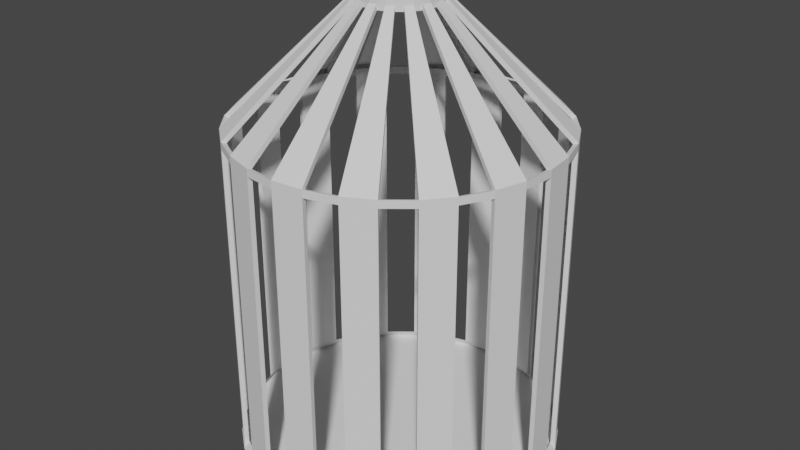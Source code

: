 # Source: cage.blend  (saved by Blender 2.80.75; exported with 4.5.12 LTS)
import bpy
from mathutils import Matrix  # noqa: F401  (used for matrix-valued properties, if any)

bpy.ops.wm.read_factory_settings(use_empty=True)
scene = bpy.context.scene
scene.name = 'Scene'

# ---- collections
col_collection = bpy.data.collections.new('Collection'); scene.collection.children.link(col_collection)

# ---- world
world_world = bpy.data.worlds.new('World'); scene.world = world_world
world_world.use_nodes = True; world_world.node_tree.nodes.clear()
_N = world_world.node_tree.nodes; _L = world_world.node_tree.links
n0 = _N.new('ShaderNodeOutputWorld'); n0.name = 'World Output'; n0.location = (300, 300)
n1 = _N.new('ShaderNodeBackground'); n1.name = 'Background'; n1.location = (10, 300)
n1.inputs[0].default_value = (0.05088, 0.05088, 0.05088, 1.0)
_L.new(n1.outputs[0], n0.inputs[0])
n0.is_active_output = True
world_world.color = (0.05088, 0.05088, 0.05088)
world_world.use_sun_shadow = False
world_world.sun_shadow_jitter_overblur = 0.0

# ---- meshes
me_cylinder = bpy.data.meshes.new('Cylinder')
me_cylinder.from_pydata([(0.0, 1.0, -1.0), (0.0, 1.0, 1.0), (0.1951, 0.9808, -1.0), (0.1951, 0.9808, 1.0), (0.3827, 0.9239, -1.0), (0.3827, 0.9239, 1.0), (0.5556, 0.8315, -1.0), (0.5556, 0.8315, 1.0), (0.7071, 0.7071, -1.0), (0.7071, 0.7071, 1.0), (0.8315, 0.5556, -1.0), (0.8315, 0.5556, 1.0), (0.9239, 0.3827, -1.0), (0.9239, 0.3827, 1.0), (0.9808, 0.1951, -1.0), (0.9808, 0.1951, 1.0), (1.0, 7.55e-08, -1.0), (1.0, 7.55e-08, 1.0), (0.9808, -0.1951, -1.0), (0.9808, -0.1951, 1.0), (0.9239, -0.3827, -1.0), (0.9239, -0.3827, 1.0), (0.8315, -0.5556, -1.0), (0.8315, -0.5556, 1.0), (0.7071, -0.7071, -1.0), (0.7071, -0.7071, 1.0), (0.5556, -0.8315, -1.0), (0.5556, -0.8315, 1.0), (0.3827, -0.9239, -1.0), (0.3827, -0.9239, 1.0), (0.1951, -0.9808, -1.0), (0.1951, -0.9808, 1.0), (-3.258e-07, -1.0, -1.0), (-3.258e-07, -1.0, 1.0), (-0.1951, -0.9808, -1.0), (-0.1951, -0.9808, 1.0), (-0.3827, -0.9239, -1.0), (-0.3827, -0.9239, 1.0), (-0.5556, -0.8315, -1.0), (-0.5556, -0.8315, 1.0), (-0.7071, -0.7071, -1.0), (-0.7071, -0.7071, 1.0), (-0.8315, -0.5556, -1.0), (-0.8315, -0.5556, 1.0), (-0.9239, -0.3827, -1.0), (-0.9239, -0.3827, 1.0), (-0.9808, -0.1951, -1.0), (-0.9808, -0.1951, 1.0), (-1.0, 9.656e-07, -1.0), (-1.0, 9.656e-07, 1.0), (-0.9808, 0.1951, -1.0), (-0.9808, 0.1951, 1.0), (-0.9239, 0.3827, -1.0), (-0.9239, 0.3827, 1.0), (-0.8315, 0.5556, -1.0), (-0.8315, 0.5556, 1.0), (-0.7071, 0.7071, -1.0), (-0.7071, 0.7071, 1.0), (-0.5556, 0.8315, -1.0), (-0.5556, 0.8315, 1.0), (-0.3827, 0.9239, -1.0), (-0.3827, 0.9239, 1.0), (-0.1951, 0.9808, -1.0), (-0.1951, 0.9808, 1.0), (0.1951, 0.9808, 1.046), (-3.103e-09, 1.0, 1.046), (0.3827, 0.9239, 1.046), (0.5556, 0.8315, 1.046), (0.7071, 0.7071, 1.046), (0.8315, 0.5556, 1.046), (0.9239, 0.3827, 1.046), (0.9808, 0.1951, 1.046), (1.0, 7.55e-08, 1.046), (0.9808, -0.1951, 1.046), (0.9239, -0.3827, 1.046), (0.8315, -0.5556, 1.046), (0.7071, -0.7071, 1.046), (0.5556, -0.8315, 1.046), (0.3827, -0.9239, 1.046), (0.1951, -0.9808, 1.046), (-3.289e-07, -1.0, 1.046), (-0.1951, -0.9808, 1.046), (-0.3827, -0.9239, 1.046), (-0.5556, -0.8315, 1.046), (-0.7071, -0.7071, 1.046), (-0.8315, -0.5556, 1.046), (-0.9239, -0.3827, 1.046), (-0.9808, -0.1951, 1.046), (-1.0, 9.656e-07, 1.046), (-0.9808, 0.1951, 1.046), (-0.9239, 0.3827, 1.046), (-0.8315, 0.5556, 1.046), (-0.7071, 0.7071, 1.046), (-0.5556, 0.8315, 1.046), (-0.3827, 0.9239, 1.046), (-0.1951, 0.9808, 1.046), (0.04966, 0.2497, 1.78), (2.927e-08, 0.2545, 1.78), (0.09741, 0.2352, 1.78), (0.1414, 0.2116, 1.78), (0.18, 0.18, 1.78), (0.2116, 0.1414, 1.78), (0.2352, 0.09741, 1.78), (0.2497, 0.04966, 1.78), (0.2545, 2.317e-07, 1.78), (0.2497, -0.04966, 1.78), (0.2352, -0.09741, 1.78), (0.2116, -0.1414, 1.78), (0.18, -0.18, 1.78), (0.1414, -0.2116, 1.78), (0.09741, -0.2352, 1.78), (0.04966, -0.2497, 1.78), (-5.367e-08, -0.2545, 1.78), (-0.04966, -0.2497, 1.78), (-0.09741, -0.2352, 1.78), (-0.1414, -0.2116, 1.78), (-0.18, -0.18, 1.78), (-0.2116, -0.1414, 1.78), (-0.2352, -0.09741, 1.78), (-0.2497, -0.04966, 1.78), (-0.2545, 4.582e-07, 1.78), (-0.2497, 0.04966, 1.78), (-0.2352, 0.09741, 1.78), (-0.2116, 0.1414, 1.78), (-0.18, 0.18, 1.78), (-0.1414, 0.2116, 1.78), (-0.09741, 0.2352, 1.78), (-0.04966, 0.2497, 1.78), (0.04966, 0.2497, 1.842), (4.183e-08, 0.2545, 1.842), (0.09741, 0.2352, 1.842), (0.1414, 0.2116, 1.842), (0.18, 0.18, 1.842), (0.2116, 0.1414, 1.842), (0.2352, 0.09741, 1.842), (0.2497, 0.04966, 1.842), (0.2545, 2.317e-07, 1.842), (0.2497, -0.04966, 1.842), (0.2352, -0.09741, 1.842), (0.2116, -0.1414, 1.842), (0.18, -0.18, 1.842), (0.1414, -0.2116, 1.842), (0.09741, -0.2352, 1.842), (0.04966, -0.2497, 1.842), (-4.111e-08, -0.2545, 1.842), (-0.04966, -0.2497, 1.842), (-0.09741, -0.2352, 1.842), (-0.1414, -0.2116, 1.842), (-0.18, -0.18, 1.842), (-0.2116, -0.1414, 1.842), (-0.2352, -0.09741, 1.842), (-0.2497, -0.04966, 1.842), (-0.2545, 4.582e-07, 1.842), (-0.2497, 0.04966, 1.842), (-0.2352, 0.09741, 1.842), (-0.2116, 0.1414, 1.842), (-0.18, 0.18, 1.842), (-0.1414, 0.2116, 1.842), (-0.09741, 0.2352, 1.842), (-0.04966, 0.2497, 1.842), (0.2011, 1.011, 1.009), (-2.066e-09, 1.031, 1.009), (-2.066e-09, 1.031, -1.052), (0.2011, 1.011, -1.052), (0.3944, 0.9521, -1.052), (0.3944, 0.9521, 1.009), (0.5725, 0.8569, 1.009), (0.5725, 0.8569, -1.052), (0.7287, 0.7287, -1.052), (0.7287, 0.7287, 1.009), (0.8569, 0.5725, 1.009), (0.8569, 0.5725, -1.052), (0.9521, 0.3944, -1.052), (0.9521, 0.3944, 1.009), (1.011, 0.2011, 1.009), (1.011, 0.2011, -1.052), (1.031, 6.861e-08, -1.052), (1.031, 6.861e-08, 1.009), (1.011, -0.2011, 1.009), (1.011, -0.2011, -1.052), (0.9521, -0.3944, -1.052), (0.9521, -0.3944, 1.009), (0.8569, -0.5725, 1.009), (0.8569, -0.5725, -1.052), (0.7287, -0.7287, -1.052), (0.7287, -0.7287, 1.009), (0.5725, -0.8569, 1.009), (0.5725, -0.8569, -1.052), (0.3944, -0.9521, -1.052), (0.3944, -0.9521, 1.009), (0.2011, -1.011, 1.009), (0.2011, -1.011, -1.052), (-3.379e-07, -1.031, -1.052), (-3.379e-07, -1.031, 1.009), (-0.2011, -1.011, 1.009), (-0.2011, -1.011, -1.052), (-0.3944, -0.9521, -1.052), (-0.3944, -0.9521, 1.009), (-0.5725, -0.8569, 1.009), (-0.5725, -0.8569, -1.052), (-0.7287, -0.7287, -1.052), (-0.7287, -0.7287, 1.009), (-0.8569, -0.5725, 1.009), (-0.8569, -0.5725, -1.052), (-0.9521, -0.3944, -1.052), (-0.9521, -0.3944, 1.009), (-1.011, -0.2011, 1.009), (-1.011, -0.2011, -1.052), (-1.031, 9.859e-07, -1.052), (-1.031, 9.859e-07, 1.009), (-1.011, 0.2011, 1.009), (-1.011, 0.2011, -1.052), (-0.9521, 0.3944, -1.052), (-0.9521, 0.3944, 1.009), (-0.8569, 0.5725, 1.009), (-0.8569, 0.5725, -1.052), (-0.7287, 0.7287, -1.052), (-0.7287, 0.7287, 1.009), (-0.5725, 0.8569, 1.009), (-0.5725, 0.8569, -1.052), (-0.3944, 0.9521, -1.052), (-0.3944, 0.9521, 1.009), (-0.201, 1.011, 1.009), (-0.201, 1.011, -1.052), (0.2011, 1.011, 1.057), (-5.264e-09, 1.031, 1.057), (0.3944, 0.9521, 1.057), (0.5725, 0.8569, 1.057), (0.7287, 0.7287, 1.057), (0.8569, 0.5725, 1.057), (0.9521, 0.3944, 1.057), (1.011, 0.2011, 1.057), (1.031, 6.861e-08, 1.057), (1.011, -0.2011, 1.057), (0.9521, -0.3944, 1.057), (0.8569, -0.5725, 1.057), (0.7287, -0.7287, 1.057), (0.5725, -0.8569, 1.057), (0.3944, -0.9521, 1.057), (0.2011, -1.011, 1.057), (-3.411e-07, -1.031, 1.057), (-0.2011, -1.011, 1.057), (-0.3944, -0.9521, 1.057), (-0.5725, -0.8569, 1.057), (-0.7287, -0.7287, 1.057), (-0.8569, -0.5725, 1.057), (-0.9521, -0.3944, 1.057), (-1.011, -0.2011, 1.057), (-1.031, 9.859e-07, 1.057), (-1.011, 0.2011, 1.057), (-0.9521, 0.3944, 1.057), (-0.8569, 0.5725, 1.057), (-0.7287, 0.7287, 1.057), (-0.5725, 0.8569, 1.057), (-0.3944, 0.9521, 1.057), (-0.201, 1.011, 1.057), (0.1004, 0.2424, 1.813), (0.05118, 0.2573, 1.813), (0.1855, 0.1855, 1.813), (0.1457, 0.2181, 1.813), (0.2424, 0.1004, 1.813), (0.2181, 0.1457, 1.813), (0.2623, 2.295e-07, 1.813), (0.2573, 0.05118, 1.813), (0.2424, -0.1004, 1.813), (0.2573, -0.05118, 1.813), (0.1855, -0.1855, 1.813), (0.2181, -0.1457, 1.813), (0.1004, -0.2424, 1.813), (0.1457, -0.2181, 1.813), (-5.738e-08, -0.2623, 1.813), (0.05118, -0.2573, 1.813), (-0.1004, -0.2424, 1.813), (-0.05118, -0.2573, 1.813), (-0.1855, -0.1855, 1.813), (-0.1457, -0.2181, 1.813), (-0.2424, -0.1004, 1.813), (-0.2181, -0.1457, 1.813), (-0.2623, 4.63e-07, 1.813), (-0.2573, -0.05118, 1.813), (-0.2424, 0.1004, 1.813), (-0.2573, 0.05118, 1.813), (-0.1855, 0.1855, 1.813), (-0.2181, 0.1457, 1.813), (-0.1004, 0.2424, 1.813), (-0.1457, 0.2181, 1.813), (2.81e-08, 0.2623, 1.813), (-0.05118, 0.2573, 1.813), (-9.492e-10, 1.035, -1.054), (0.2019, 1.015, -1.054), (0.396, 0.9561, -1.054), (0.5749, 0.8605, -1.054), (0.7318, 0.7318, -1.054), (0.8605, 0.5749, -1.054), (0.9561, 0.396, -1.054), (1.015, 0.2019, -1.054), (1.035, 6.819e-08, -1.054), (1.015, -0.2019, -1.054), (0.9561, -0.396, -1.054), (0.8605, -0.5749, -1.054), (0.7318, -0.7318, -1.054), (0.5749, -0.8605, -1.054), (0.396, -0.9561, -1.054), (0.2019, -1.015, -1.054), (-3.382e-07, -1.035, -1.054), (-0.2019, -1.015, -1.054), (-0.396, -0.9561, -1.054), (-0.575, -0.8605, -1.054), (-0.7318, -0.7318, -1.054), (-0.8605, -0.5749, -1.054), (-0.9561, -0.396, -1.054), (-1.015, -0.2019, -1.054), (-1.035, 9.893e-07, -1.054), (-1.015, 0.2019, -1.054), (-0.9561, 0.396, -1.054), (-0.8605, 0.575, -1.054), (-0.7318, 0.7318, -1.054), (-0.5749, 0.8605, -1.054), (-0.396, 0.9561, -1.054), (-0.2019, 1.015, -1.054)], [], [(13, 12, 172, 173), (46, 47, 206, 207), (69, 101, 261, 229), (88, 89, 249, 248), (107, 108, 266, 267), (47, 45, 205, 206), (114, 82, 242, 272), (12, 10, 171, 172), (95, 127, 287, 255), (86, 87, 247, 246), (10, 11, 170, 171), (105, 106, 264, 265), (45, 44, 204, 205), (100, 68, 228, 258), (11, 9, 169, 170), (81, 113, 273, 241), (84, 85, 245, 244), (26, 28, 302, 301), (103, 104, 262, 263), (44, 42, 203, 204), (126, 94, 254, 284), (9, 8, 168, 169), (42, 43, 202, 203), (67, 99, 259, 227), (82, 83, 243, 242), (101, 102, 260, 261), (43, 41, 201, 202), (112, 80, 240, 270), (8, 6, 167, 168), (93, 125, 285, 253), (80, 81, 241, 240), (6, 7, 166, 167), (99, 100, 258, 259), (41, 40, 200, 201), (98, 66, 226, 256), (7, 5, 165, 166), (79, 111, 271, 239), (78, 79, 239, 238), (96, 98, 256, 257), (40, 38, 199, 200), (124, 92, 252, 282), (5, 4, 164, 165), (38, 39, 198, 199), (64, 96, 257, 224), (76, 77, 237, 236), (39, 37, 197, 198), (97, 65, 225, 286), (4, 2, 163, 164), (110, 78, 238, 268), (74, 75, 235, 234), (119, 118, 150, 151), (112, 111, 143, 144), (125, 124, 156, 157), (2, 3, 160, 163), (37, 36, 196, 197), (98, 96, 128, 130), (111, 110, 142, 143), (91, 123, 283, 251), (1, 0, 162, 161), (124, 123, 155, 156), (96, 97, 129, 128), (77, 109, 269, 237), (72, 73, 233, 232), (110, 109, 141, 142), (123, 122, 154, 155), (3, 1, 161, 160), (109, 108, 140, 141), (36, 34, 195, 196), (122, 121, 153, 154), (122, 90, 250, 280), (108, 107, 139, 140), (34, 35, 194, 195), (121, 120, 152, 153), (108, 76, 236, 266), (107, 106, 138, 139), (70, 71, 231, 230), (120, 119, 151, 152), (35, 33, 193, 194), (106, 105, 137, 138), (89, 121, 281, 249), (128, 129, 159, 158, 157, 156, 155, 154, 153, 152, 151, 150, 149, 148, 147, 146, 145, 144, 143, 142, 141, 140, 139, 138, 137, 136, 135, 134, 133, 132, 131, 130), (75, 107, 267, 235), (99, 98, 130, 131), (126, 125, 157, 158), (113, 112, 144, 145), (100, 99, 131, 132), (127, 126, 158, 159), (114, 113, 145, 146), (101, 100, 132, 133), (97, 127, 159, 129), (115, 114, 146, 147), (102, 101, 133, 134), (116, 115, 147, 148), (103, 102, 134, 135), (117, 116, 148, 149), (104, 103, 135, 136), (118, 117, 149, 150), (105, 104, 136, 137), (163, 160, 165, 164), (167, 166, 169, 168), (171, 170, 173, 172), (175, 174, 177, 176), (179, 178, 181, 180), (183, 182, 185, 184), (187, 186, 189, 188), (191, 190, 193, 192), (195, 194, 197, 196), (199, 198, 201, 200), (203, 202, 205, 204), (207, 206, 209, 208), (211, 210, 213, 212), (215, 214, 217, 216), (219, 218, 221, 220), (166, 165, 226, 227), (223, 222, 161, 162), (244, 243, 275, 274), (185, 182, 235, 236), (202, 201, 244, 245), (221, 218, 253, 254), (177, 174, 231, 232), (194, 193, 240, 241), (213, 210, 249, 250), (169, 166, 227, 228), (186, 185, 236, 237), (205, 202, 245, 246), (222, 221, 254, 255), (178, 177, 232, 233), (197, 194, 241, 242), (214, 213, 250, 251), (170, 169, 228, 229), (189, 186, 237, 238), (206, 205, 246, 247), (160, 161, 225, 224), (161, 222, 255, 225), (181, 178, 233, 234), (198, 197, 242, 243), (217, 214, 251, 252), (173, 170, 229, 230), (190, 189, 238, 239), (209, 206, 247, 248), (165, 160, 224, 226), (182, 181, 234, 235), (201, 198, 243, 244), (218, 217, 252, 253), (174, 173, 230, 231), (193, 190, 239, 240), (210, 209, 248, 249), (232, 231, 263, 262), (246, 245, 277, 276), (234, 233, 265, 264), (248, 247, 279, 278), (236, 235, 267, 266), (250, 249, 281, 280), (238, 237, 269, 268), (252, 251, 283, 282), (226, 224, 257, 256), (240, 239, 271, 270), (254, 253, 285, 284), (228, 227, 259, 258), (242, 241, 273, 272), (225, 255, 287, 286), (230, 229, 261, 260), (48, 46, 207, 208), (109, 110, 268, 269), (90, 91, 251, 250), (15, 13, 173, 174), (49, 48, 208, 209), (111, 112, 270, 271), (14, 15, 174, 175), (92, 93, 253, 252), (16, 14, 175, 176), (51, 49, 209, 210), (113, 114, 272, 273), (94, 95, 255, 254), (50, 51, 210, 211), (17, 16, 176, 177), (52, 50, 211, 212), (115, 116, 274, 275), (19, 17, 177, 178), (53, 52, 212, 213), (117, 118, 276, 277), (18, 19, 178, 179), (20, 18, 179, 180), (55, 53, 213, 214), (119, 120, 278, 279), (54, 55, 214, 215), (21, 20, 180, 181), (56, 54, 215, 216), (121, 122, 280, 281), (23, 21, 181, 182), (57, 56, 216, 217), (123, 124, 282, 283), (22, 23, 182, 183), (24, 22, 183, 184), (59, 57, 217, 218), (125, 126, 284, 285), (58, 59, 218, 219), (25, 24, 184, 185), (60, 58, 219, 220), (127, 97, 286, 287), (83, 115, 275, 243), (27, 25, 185, 186), (61, 60, 220, 221), (116, 84, 244, 274), (26, 27, 186, 187), (102, 70, 230, 260), (28, 26, 187, 188), (63, 61, 221, 222), (71, 103, 263, 231), (62, 63, 222, 223), (85, 117, 277, 245), (29, 28, 188, 189), (0, 62, 223, 162), (104, 72, 232, 262), (118, 86, 246, 276), (31, 29, 189, 190), (65, 64, 224, 225), (73, 105, 265, 233), (30, 31, 190, 191), (87, 119, 279, 247), (32, 30, 191, 192), (66, 67, 227, 226), (106, 74, 234, 264), (120, 88, 248, 278), (33, 32, 192, 193), (68, 69, 229, 228), (288, 289, 290, 291, 292, 293, 294, 295, 296, 297, 298, 299, 300, 301, 302, 303, 304, 305, 306, 307, 308, 309, 310, 311, 312, 313, 314, 315, 316, 317, 318, 319), (44, 46, 311, 310), (0, 2, 289, 288), (62, 0, 288, 319), (18, 20, 298, 297), (36, 38, 307, 306), (54, 56, 316, 315), (10, 12, 294, 293), (28, 30, 303, 302), (46, 48, 312, 311), (2, 4, 290, 289), (20, 22, 299, 298), (38, 40, 308, 307), (56, 58, 317, 316), (12, 14, 295, 294), (30, 32, 304, 303), (48, 50, 313, 312), (4, 6, 291, 290), (22, 24, 300, 299), (40, 42, 309, 308), (58, 60, 318, 317), (14, 16, 296, 295), (32, 34, 305, 304), (50, 52, 314, 313), (6, 8, 292, 291), (24, 26, 301, 300), (42, 44, 310, 309), (60, 62, 319, 318), (16, 18, 297, 296), (34, 36, 306, 305), (52, 54, 315, 314), (8, 10, 293, 292), (13, 11, 10, 12), (21, 19, 18, 20), (19, 21, 74, 73), (49, 47, 46, 48), (45, 43, 42, 44), (41, 39, 38, 40), (37, 35, 34, 36), (33, 31, 30, 32), (29, 27, 26, 28), (25, 23, 22, 24), (17, 15, 14, 16), (53, 51, 50, 52), (57, 55, 54, 56), (61, 59, 58, 60), (62, 0, 1, 63), (5, 3, 2, 4), (9, 7, 6, 8), (7, 9, 68, 67), (5, 7, 67, 66), (5, 66, 64, 3), (1, 3, 64, 65), (1, 65, 95, 63), (61, 63, 95, 94), (61, 94, 93, 59), (57, 59, 93, 92), (57, 92, 91, 55), (53, 55, 91, 90), (53, 90, 89, 51), (49, 51, 89, 88), (49, 88, 87, 47), (45, 47, 87, 86), (45, 86, 85, 43), (41, 43, 85, 84), (41, 84, 83, 39), (37, 39, 83, 82), (37, 82, 81, 35), (33, 35, 81, 80), (33, 80, 79, 31), (29, 31, 79, 78), (29, 78, 77, 27), (25, 27, 77, 76), (25, 76, 75, 23), (21, 23, 75, 74), (17, 19, 73, 72), (17, 72, 71, 15), (13, 15, 71, 70), (13, 70, 69, 11), (9, 11, 69, 68), (82, 114, 113, 81), (80, 112, 111, 79), (78, 110, 109, 77)])
_uv = me_cylinder.uv_layers.new(name='UVMap')
_uv.uv.foreach_set('vector', [0.924, 0.3916, 0.924, 0.00995, 0.9298, 0.0, 0.9298, 0.3933, 0.9222, 0.7858, 0.9222, 0.4041, 0.928, 0.4024, 0.928, 0.7957, 0.9452, 0.9945, 0.9452, 0.7992, 0.9506, 0.7957, 0.9506, 0.997, 0.1155, 0.8338, 0.1155, 0.7964, 0.1213, 0.7959, 0.1213, 0.8344, 0.7955, 0.3583, 0.7955, 0.3503, 0.8018, 0.351, 0.8018, 0.3592, 0.08639, 0.8338, 0.08639, 0.7964, 0.0922, 0.7959, 0.0922, 0.8344, 0.06453, 0.8004, 0.06453, 0.972, 0.0601, 0.9727, 0.0601, 0.7959, 0.7558, 0.2919, 0.7558, 0.3292, 0.7459, 0.3302, 0.7459, 0.2918, 0.9506, 0.9962, 0.9506, 0.7991, 0.9561, 0.7957, 0.9561, 0.9988, 0.08058, 0.8338, 0.08058, 0.7964, 0.08639, 0.7959, 0.08639, 0.8344, 0.9395, 0.7858, 0.9395, 0.4041, 0.9451, 0.4024, 0.9451, 0.7957, 0.1857, 0.7959, 0.1857, 0.8031, 0.1794, 0.8041, 0.1794, 0.7967, 0.9182, 0.3916, 0.9182, 0.00995, 0.924, 0.0, 0.924, 0.3933, 0.02083, 0.9858, 0.02083, 0.7978, 0.02599, 0.7959, 0.02599, 0.9896, 0.07477, 0.8338, 0.07477, 0.7964, 0.08058, 0.7959, 0.08058, 0.8344, 0.9668, 0.798, 0.9668, 0.9907, 0.9614, 0.9943, 0.9614, 0.7957, 0.1387, 0.7964, 0.1387, 0.8338, 0.1329, 0.8344, 0.1329, 0.7959, 0.9021, 0.1807, 0.9021, 0.144, 0.9124, 0.1446, 0.9124, 0.1826, 0.7584, 0.3594, 0.7584, 0.3504, 0.7647, 0.3498, 0.7647, 0.3591, 0.76, 0.3984, 0.76, 0.3628, 0.7699, 0.3604, 0.7699, 0.3971, 0.9717, 0.9954, 0.9717, 0.7983, 0.9772, 0.7957, 0.9772, 0.9988, 0.9684, 0.3916, 0.9684, 0.009951, 0.9736, 0.0, 0.9736, 0.3933, 0.9469, 0.3833, 0.9469, 0.00171, 0.9525, 0.0, 0.9525, 0.3933, 0.05533, 0.9781, 0.05533, 0.8001, 0.0601, 0.7959, 0.0601, 0.9793, 0.8072, 0.3298, 0.8072, 0.2923, 0.813, 0.2918, 0.813, 0.3303, 0.7459, 0.3397, 0.7459, 0.3303, 0.7522, 0.3302, 0.7522, 0.34, 0.8246, 0.361, 0.8246, 0.3984, 0.8188, 0.399, 0.8188, 0.3604, 0.0, 0.9895, 0.0, 0.798, 0.005257, 0.7959, 0.005257, 0.9931, 0.7757, 0.2918, 0.7757, 0.3252, 0.7657, 0.3283, 0.7657, 0.2939, 0.9335, 0.7984, 0.9335, 0.9966, 0.928, 1.0, 0.928, 0.7957, 0.1561, 0.7964, 0.1561, 0.8338, 0.1503, 0.8344, 0.1503, 0.7959, 0.9814, 0.7858, 0.9814, 0.4041, 0.986, 0.4024, 0.986, 0.7957, 0.7647, 0.3583, 0.7647, 0.3498, 0.771, 0.3503, 0.771, 0.3591, 0.9666, 0.794, 0.9666, 0.4124, 0.9717, 0.4024, 0.9717, 0.7957, 0.03604, 0.7998, 0.03604, 0.9847, 0.03102, 0.9864, 0.03102, 0.7959, 0.09802, 0.8338, 0.09802, 0.7964, 0.1038, 0.7959, 0.1038, 0.8344, 0.3802, 0.7011, 0.3802, 0.9007, 0.3747, 0.904, 0.3747, 0.6983, 0.1271, 0.8338, 0.1271, 0.7964, 0.1329, 0.7959, 0.1329, 0.8344, 0.8018, 0.3415, 0.8018, 0.3494, 0.7955, 0.3503, 0.7955, 0.3422, 0.7856, 0.3592, 0.7856, 0.3308, 0.7955, 0.3266, 0.7955, 0.3558, 0.03604, 0.9791, 0.03604, 0.7974, 0.041, 0.7959, 0.041, 0.9831, 0.9717, 0.794, 0.9717, 0.4124, 0.9767, 0.4024, 0.9767, 0.7957, 0.986, 0.7858, 0.986, 0.4041, 0.9905, 0.4024, 0.9905, 0.7957, 0.9717, 0.7973, 0.9717, 0.9789, 0.9668, 0.983, 0.9668, 0.7957, 0.1736, 0.7964, 0.1736, 0.8338, 0.1678, 0.8344, 0.1678, 0.7959, 0.1445, 0.8338, 0.1445, 0.7964, 0.1503, 0.7959, 0.1503, 0.8344, 0.934, 0.9966, 0.934, 0.7984, 0.9395, 0.7957, 0.9395, 1.0, 0.7083, 0.3706, 0.7083, 0.4017, 0.6983, 0.3989, 0.6983, 0.3669, 0.3857, 0.7017, 0.3857, 0.9013, 0.3802, 0.904, 0.3802, 0.6983, 0.8305, 0.361, 0.8305, 0.3984, 0.8246, 0.399, 0.8246, 0.3604, 0.7102, 0.3359, 0.7101, 0.3264, 0.722, 0.3264, 0.722, 0.3359, 0.734, 0.3367, 0.734, 0.3273, 0.7459, 0.3273, 0.7459, 0.3367, 0.6983, 0.3152, 0.6983, 0.3064, 0.7101, 0.3064, 0.7101, 0.3152, 0.9833, 0.009927, 0.9833, 0.3916, 0.9785, 0.3933, 0.9785, 0.0, 0.9963, 0.001681, 0.9963, 0.3833, 0.9923, 0.3933, 0.9923, 0.0, 0.6983, 0.3601, 0.6983, 0.3522, 0.7101, 0.3522, 0.7101, 0.3601, 0.734, 0.3273, 0.734, 0.3178, 0.7459, 0.3178, 0.7459, 0.3273, 0.03102, 0.7976, 0.03102, 0.9824, 0.02599, 0.9864, 0.02599, 0.7959, 0.928, 0.794, 0.928, 0.4124, 0.9338, 0.4024, 0.9338, 0.7957, 0.6983, 0.3064, 0.6983, 0.2985, 0.7101, 0.2985, 0.7101, 0.3064, 0.6983, 0.3522, 0.6983, 0.3434, 0.7101, 0.3434, 0.7101, 0.3522, 0.01051, 0.798, 0.01051, 0.9895, 0.005257, 0.9931, 0.005257, 0.7959, 0.7956, 0.361, 0.7956, 0.3984, 0.7898, 0.399, 0.7898, 0.3604, 0.734, 0.3178, 0.734, 0.3085, 0.7459, 0.3085, 0.7459, 0.3178, 0.6983, 0.2985, 0.6983, 0.2918, 0.7101, 0.2918, 0.7101, 0.2985, 0.1387, 0.8338, 0.1387, 0.7964, 0.1445, 0.7959, 0.1445, 0.8344, 0.734, 0.3085, 0.734, 0.2997, 0.7459, 0.2997, 0.7459, 0.3085, 0.7757, 0.3229, 0.7757, 0.2918, 0.7856, 0.2945, 0.7856, 0.3266, 0.7102, 0.3604, 0.7102, 0.3532, 0.7221, 0.3532, 0.7221, 0.3604, 0.05055, 0.8001, 0.05055, 0.9781, 0.04577, 0.9793, 0.04577, 0.7959, 0.734, 0.2997, 0.734, 0.2918, 0.7459, 0.2918, 0.7459, 0.2997, 0.9579, 0.009936, 0.9579, 0.3916, 0.9525, 0.3933, 0.9525, 0.0, 0.7102, 0.3532, 0.7102, 0.3449, 0.722, 0.3449, 0.7221, 0.3532, 0.9561, 0.9907, 0.9561, 0.798, 0.9614, 0.7957, 0.9614, 0.9942, 0.7222, 0.3604, 0.7221, 0.3529, 0.734, 0.3529, 0.734, 0.3604, 0.8072, 0.2923, 0.8072, 0.3298, 0.8014, 0.3303, 0.8014, 0.2918, 0.7102, 0.3449, 0.7102, 0.3359, 0.722, 0.3359, 0.722, 0.3449, 0.813, 0.3298, 0.813, 0.2923, 0.8189, 0.2918, 0.8189, 0.3303, 0.7221, 0.3529, 0.7221, 0.3444, 0.734, 0.3444, 0.734, 0.3529, 0.01567, 0.7978, 0.01567, 0.9858, 0.01051, 0.9896, 0.01051, 0.7959, 0.3754, 0.4366, 0.3754, 0.4461, 0.3735, 0.4555, 0.3699, 0.4643, 0.3646, 0.4722, 0.3578, 0.4789, 0.3499, 0.4842, 0.3411, 0.4879, 0.3317, 0.4897, 0.3222, 0.4897, 0.3128, 0.4879, 0.304, 0.4842, 0.2961, 0.4789, 0.2893, 0.4722, 0.284, 0.4643, 0.2804, 0.4555, 0.2785, 0.4461, 0.2785, 0.4366, 0.2804, 0.4273, 0.284, 0.4185, 0.2893, 0.4106, 0.2961, 0.4038, 0.304, 0.3985, 0.3128, 0.3949, 0.3222, 0.393, 0.3317, 0.393, 0.3411, 0.3949, 0.3499, 0.3985, 0.3578, 0.4038, 0.3646, 0.4106, 0.3699, 0.4185, 0.3735, 0.4273, 0.06453, 0.972, 0.06453, 0.8004, 0.06895, 0.7959, 0.06895, 0.9727, 0.6983, 0.3669, 0.6983, 0.3601, 0.7101, 0.3601, 0.7101, 0.3669, 0.6983, 0.3246, 0.6983, 0.3152, 0.7101, 0.3152, 0.7101, 0.3246, 0.734, 0.3455, 0.734, 0.3367, 0.7459, 0.3367, 0.7459, 0.3455, 0.7221, 0.299, 0.7222, 0.2918, 0.734, 0.2918, 0.734, 0.299, 0.6983, 0.3341, 0.6983, 0.3246, 0.7101, 0.3246, 0.7101, 0.3341, 0.734, 0.3534, 0.734, 0.3455, 0.7459, 0.3455, 0.7459, 0.3534, 0.7221, 0.3073, 0.7221, 0.299, 0.734, 0.299, 0.734, 0.3073, 0.6983, 0.3434, 0.6983, 0.3341, 0.7101, 0.3341, 0.7101, 0.3434, 0.7102, 0.2993, 0.7102, 0.2918, 0.7221, 0.2918, 0.7221, 0.2993, 0.7221, 0.3163, 0.7221, 0.3073, 0.734, 0.3073, 0.7339, 0.3163, 0.7102, 0.3078, 0.7102, 0.2993, 0.7221, 0.2993, 0.722, 0.3078, 0.7221, 0.3258, 0.7221, 0.3163, 0.7339, 0.3163, 0.7339, 0.3258, 0.7102, 0.3169, 0.7102, 0.3078, 0.722, 0.3078, 0.722, 0.3169, 0.7221, 0.3353, 0.7221, 0.3258, 0.7339, 0.3258, 0.7339, 0.3353, 0.7101, 0.3264, 0.7102, 0.3169, 0.722, 0.3169, 0.722, 0.3264, 0.7221, 0.3444, 0.7221, 0.3353, 0.7339, 0.3353, 0.734, 0.3444, 0.4532, 5.164e-06, 0.4532, 0.3933, 0.421, 0.3933, 0.421, 1.592e-07, 0.6722, 0.4028, 0.6723, 0.7961, 0.643, 0.7959, 0.6429, 0.4027, 0.6093, 0.4025, 0.6094, 0.7958, 0.5727, 0.7957, 0.5726, 0.4025, 0.5343, 0.4024, 0.5343, 0.7957, 0.4958, 0.7957, 0.4958, 0.4025, 0.4586, 0.4025, 0.4586, 0.7958, 0.4241, 0.7959, 0.4241, 0.4027, 0.9222, 0.4024, 0.9222, 0.7957, 0.8901, 0.7957, 0.8901, 0.4024, 0.8544, 0.4024, 0.8544, 0.7957, 0.8165, 0.7957, 0.8165, 0.4024, 0.7779, 0.4024, 0.7779, 0.7957, 0.74, 0.7957, 0.74, 0.4024, 0.7044, 0.4024, 0.7044, 0.7957, 0.6723, 0.7957, 0.6723, 0.4024, 0.2482, 0.3933, 0.2481, 0.7866, 0.2136, 0.7864, 0.2137, 0.3931, 0.1765, 0.3931, 0.1764, 0.7864, 0.1379, 0.7863, 0.138, 0.393, 0.09965, 0.3931, 0.09959, 0.7864, 0.0629, 0.7864, 0.06297, 0.3931, 0.02934, 0.3933, 0.02928, 0.7866, 1.436e-06, 0.7867, 6.319e-05, 0.3934, 0.671, 0.0, 0.671, 0.3933, 0.6389, 0.3933, 0.6389, 5.05e-06, 0.6032, 8.485e-06, 0.6032, 0.3933, 0.5653, 0.3933, 0.5653, 1.028e-05, 0.3937, 0.3933, 0.421, 0.3933, 0.421, 0.4024, 0.3937, 0.4024, 0.5267, 1.03e-05, 0.5267, 0.3933, 0.4888, 0.3933, 0.4888, 8.576e-06, 0.6983, 0.1459, 0.7369, 0.1459, 0.7225, 0.2918, 0.7127, 0.2918, 0.8901, 0.7957, 0.9222, 0.7957, 0.9222, 0.8049, 0.8901, 0.8049, 0.1764, 0.7864, 0.2136, 0.7864, 0.2136, 0.7956, 0.1764, 0.7955, 0.5653, 0.3933, 0.6032, 0.3933, 0.6032, 0.4024, 0.5653, 0.4024, 0.4958, 0.7957, 0.5343, 0.7957, 0.5343, 0.8049, 0.4958, 0.8049, 0.7044, 0.7957, 0.74, 0.7957, 0.74, 0.8049, 0.7044, 0.8049, 1.436e-06, 0.7867, 0.02928, 0.7866, 0.02928, 0.7957, 0.0, 0.7959, 0.643, 0.7959, 0.6723, 0.7961, 0.6723, 0.8052, 0.643, 0.8051, 0.8544, 0.7957, 0.8901, 0.7957, 0.8901, 0.8049, 0.8544, 0.8049, 0.1379, 0.7863, 0.1764, 0.7864, 0.1764, 0.7955, 0.1379, 0.7955, 0.5267, 0.3933, 0.5653, 0.3933, 0.5653, 0.4024, 0.5267, 0.4024, 0.4586, 0.7958, 0.4958, 0.7957, 0.4958, 0.8049, 0.4586, 0.805, 0.6723, 0.7957, 0.7044, 0.7957, 0.7044, 0.8049, 0.6723, 0.8049, 0.671, 0.3933, 0.6983, 0.3933, 0.6983, 0.4024, 0.671, 0.4024, 0.6094, 0.7958, 0.643, 0.7959, 0.643, 0.8051, 0.6094, 0.805, 0.8165, 0.7957, 0.8544, 0.7957, 0.8544, 0.8049, 0.8165, 0.8049, 0.09959, 0.7864, 0.1379, 0.7863, 0.1379, 0.7955, 0.09959, 0.7955, 0.4532, 0.3933, 0.4888, 0.3933, 0.4888, 0.4024, 0.4532, 0.4024, 0.4888, 0.3933, 0.5267, 0.3933, 0.5267, 0.4024, 0.4888, 0.4024, 0.4241, 0.7959, 0.4586, 0.7958, 0.4586, 0.805, 0.4241, 0.8051, 0.2481, 0.7866, 0.2785, 0.7867, 0.2785, 0.7959, 0.2481, 0.7957, 0.6389, 0.3933, 0.671, 0.3933, 0.671, 0.4024, 0.6389, 0.4024, 0.5727, 0.7957, 0.6094, 0.7958, 0.6094, 0.805, 0.5727, 0.8049, 0.7779, 0.7957, 0.8165, 0.7957, 0.8165, 0.8049, 0.7779, 0.8049, 0.0629, 0.7864, 0.09959, 0.7864, 0.09959, 0.7955, 0.0629, 0.7956, 0.421, 0.3933, 0.4532, 0.3933, 0.4532, 0.4024, 0.421, 0.4024, 0.3937, 0.7961, 0.4241, 0.7959, 0.4241, 0.8051, 0.3937, 0.8052, 0.2136, 0.7864, 0.2481, 0.7866, 0.2481, 0.7957, 0.2136, 0.7956, 0.6032, 0.3933, 0.6389, 0.3933, 0.6389, 0.4024, 0.6032, 0.4024, 0.5343, 0.7957, 0.5727, 0.7957, 0.5727, 0.8049, 0.5343, 0.8049, 0.74, 0.7957, 0.7779, 0.7957, 0.7779, 0.8049, 0.74, 0.8049, 0.02928, 0.7866, 0.0629, 0.7864, 0.0629, 0.7956, 0.02928, 0.7957, 0.8141, 0.2918, 0.7755, 0.2918, 0.7899, 0.1459, 0.7998, 0.1459, 0.7369, 0.1459, 0.6983, 0.1459, 0.7127, 0.0, 0.7225, 1.137e-08, 0.7755, 0.2918, 0.7369, 0.2918, 0.7513, 0.1459, 0.7611, 0.1459, 0.3171, 0.7815, 0.2785, 0.7815, 0.2929, 0.6356, 0.3027, 0.6356, 0.7369, 0.0, 0.7755, 2.275e-08, 0.7611, 0.1459, 0.7513, 0.1459, 0.8914, 0.2918, 0.8528, 0.2918, 0.8672, 0.1459, 0.877, 0.1459, 0.2785, 0.4897, 0.3171, 0.4897, 0.3027, 0.6356, 0.2929, 0.6356, 0.8528, 0.2918, 0.8141, 0.2918, 0.8285, 0.1459, 0.8384, 0.1459, 0.8914, 0.1459, 0.8528, 0.1459, 0.8672, 0.0, 0.877, 0.0, 0.3171, 0.4897, 0.3558, 0.4897, 0.3414, 0.6356, 0.3315, 0.6356, 0.3171, 0.6356, 0.3558, 0.6356, 0.3414, 0.7815, 0.3315, 0.7815, 0.3171, 0.9274, 0.2785, 0.9274, 0.2929, 0.7815, 0.3027, 0.7815, 0.8141, 0.1459, 0.7755, 0.1459, 0.7899, 0.0, 0.7998, 0.0, 0.3558, 0.9274, 0.3171, 0.9274, 0.3315, 0.7815, 0.3414, 0.7815, 0.8528, 0.1459, 0.8141, 0.1459, 0.8285, 5.687e-09, 0.8384, 0.0, 0.75, 0.3979, 0.75, 0.3606, 0.76, 0.3604, 0.76, 0.3989, 0.7584, 0.3306, 0.7584, 0.34, 0.7522, 0.3398, 0.7522, 0.3302, 0.1561, 0.8338, 0.1561, 0.7964, 0.1619, 0.7959, 0.1619, 0.8344, 0.8014, 0.2923, 0.8014, 0.3298, 0.7956, 0.3303, 0.7956, 0.2918, 0.9413, 0.3916, 0.9413, 0.00995, 0.9469, 0.0, 0.9469, 0.3933, 0.7522, 0.3498, 0.7522, 0.3591, 0.7459, 0.3596, 0.7459, 0.3499, 0.9124, 0.3833, 0.9124, 0.00171, 0.9182, 0.0, 0.9182, 0.3933, 0.1271, 0.7964, 0.1271, 0.8338, 0.1213, 0.8344, 0.1213, 0.7959, 0.7558, 0.3273, 0.7558, 0.2918, 0.7657, 0.2931, 0.7657, 0.3297, 0.813, 0.3984, 0.813, 0.361, 0.8188, 0.3604, 0.8188, 0.399, 0.771, 0.3302, 0.771, 0.3381, 0.7647, 0.3391, 0.7647, 0.3309, 0.07477, 0.7964, 0.07477, 0.8338, 0.06895, 0.8344, 0.06895, 0.7959, 0.9614, 0.7858, 0.9614, 0.4041, 0.9666, 0.4024, 0.9666, 0.7957, 0.9451, 0.794, 0.9451, 0.4124, 0.9506, 0.4024, 0.9506, 0.7957, 0.7699, 0.3938, 0.7699, 0.3604, 0.7798, 0.3626, 0.7798, 0.397, 0.7955, 0.3404, 0.7955, 0.3332, 0.8018, 0.334, 0.8018, 0.3415, 0.1155, 0.7964, 0.1155, 0.8338, 0.1096, 0.8344, 0.1096, 0.7959, 0.9878, 0.001711, 0.9878, 0.3833, 0.9833, 0.3933, 0.9833, 0.0, 0.7584, 0.3393, 0.7584, 0.3302, 0.7647, 0.3305, 0.7647, 0.3398, 0.9684, 0.009951, 0.9684, 0.3916, 0.9633, 0.3933, 0.9633, 0.0, 0.7757, 0.3549, 0.7757, 0.3266, 0.7856, 0.33, 0.7856, 0.3592, 0.8305, 0.2923, 0.8305, 0.3298, 0.8247, 0.3303, 0.8247, 0.2918, 0.7522, 0.34, 0.7522, 0.3495, 0.7459, 0.3498, 0.7459, 0.34, 0.9736, 0.3833, 0.9736, 0.001689, 0.9785, 0.0, 0.9785, 0.3933, 0.9878, 0.3916, 0.9878, 0.009949, 0.9923, 0.0, 0.9923, 0.3933, 0.7798, 0.3952, 0.7798, 0.3641, 0.7898, 0.3604, 0.7898, 0.3925, 0.7647, 0.34, 0.7647, 0.3485, 0.7584, 0.3493, 0.7584, 0.3405, 0.8072, 0.3984, 0.8072, 0.361, 0.813, 0.3604, 0.813, 0.399, 0.9767, 0.794, 0.9767, 0.4124, 0.9814, 0.4024, 0.9814, 0.7957, 0.771, 0.3414, 0.771, 0.3493, 0.7647, 0.3486, 0.7647, 0.3404, 0.9945, 0.4124, 0.9945, 0.794, 0.9905, 0.7957, 0.9905, 0.4024, 0.7956, 0.2918, 0.7956, 0.3229, 0.7856, 0.3266, 0.7856, 0.2945, 0.1678, 0.7964, 0.1678, 0.8338, 0.1619, 0.8344, 0.1619, 0.7959, 0.7584, 0.3502, 0.7584, 0.3596, 0.7522, 0.3594, 0.7522, 0.3498, 0.9298, 0.3833, 0.9298, 0.001703, 0.9356, 0.0, 0.9356, 0.3933, 0.9506, 0.794, 0.9506, 0.4124, 0.9561, 0.4024, 0.9561, 0.7957, 0.7201, 0.3988, 0.7201, 0.3621, 0.7301, 0.3604, 0.7301, 0.3983, 0.7522, 0.3498, 0.7522, 0.3404, 0.7584, 0.34, 0.7584, 0.3496, 0.05533, 0.7971, 0.05533, 0.9751, 0.05055, 0.9793, 0.05055, 0.7959, 0.1794, 0.7964, 0.1794, 0.8338, 0.1736, 0.8344, 0.1736, 0.7959, 0.9338, 0.794, 0.9338, 0.4124, 0.9395, 0.4024, 0.9395, 0.7957, 0.3665, 0.7727, 0.3665, 0.9607, 0.3613, 0.9627, 0.3613, 0.7689, 0.9614, 0.4124, 0.9614, 0.794, 0.9561, 0.7957, 0.9561, 0.4024, 0.9945, 0.8095, 0.9945, 0.6104, 1.0, 0.6077, 1.0, 0.8129, 0.7101, 0.3988, 0.7101, 0.3621, 0.7201, 0.3604, 0.7201, 0.3983, 0.8189, 0.3298, 0.8189, 0.2923, 0.8247, 0.2918, 0.8247, 0.3303, 0.3857, 0.9888, 0.3857, 0.7897, 0.3912, 0.7863, 0.3912, 0.9915, 0.9356, 0.3833, 0.9356, 0.001719, 0.9413, 0.0, 0.9413, 0.3933, 0.9806, 0.9945, 0.9806, 0.7992, 0.986, 0.7957, 0.986, 0.997, 0.3915, 0.3948, 0.3915, 0.7764, 0.3857, 0.7863, 0.3857, 0.393, 0.7401, 0.3971, 0.7401, 0.3604, 0.75, 0.361, 0.75, 0.3988, 0.9222, 0.9935, 0.9222, 0.7982, 0.9276, 0.7957, 0.9276, 0.997, 0.3613, 0.7723, 0.3613, 0.9714, 0.3558, 0.9741, 0.3558, 0.7689, 0.1096, 0.7964, 0.1096, 0.8338, 0.1038, 0.8344, 0.1038, 0.7959, 0.8014, 0.3984, 0.8014, 0.361, 0.8072, 0.3604, 0.8072, 0.399, 0.02083, 0.7978, 0.02083, 0.9858, 0.01567, 0.9896, 0.01567, 0.7959, 0.3723, 0.4997, 0.3723, 0.8813, 0.3665, 0.883, 0.3665, 0.4897, 1.0, 0.4052, 1.0, 0.6043, 0.9945, 0.6077, 0.9945, 0.4024, 0.7401, 0.3621, 0.7401, 0.3988, 0.7301, 0.3983, 0.7301, 0.3604, 0.0922, 0.8338, 0.0922, 0.7964, 0.09802, 0.7959, 0.09802, 0.8344, 0.04577, 0.8001, 0.04577, 0.9781, 0.041, 0.9793, 0.041, 0.7959, 0.9451, 0.7992, 0.9451, 0.9945, 0.9397, 0.997, 0.9397, 0.7957, 0.9633, 0.001694, 0.9633, 0.3833, 0.9579, 0.3933, 0.9579, 0.0, 0.7956, 0.3984, 0.7956, 0.361, 0.8014, 0.3604, 0.8014, 0.399, 2.279e-08, 0.1772, 0.007566, 0.1392, 0.02241, 0.1034, 0.04395, 0.07125, 0.07137, 0.04387, 0.1036, 0.02237, 0.1394, 0.007552, 0.1775, 4.549e-08, 0.2163, 0.0, 0.2543, 0.007552, 0.2901, 0.02237, 0.3224, 0.04387, 0.3498, 0.07125, 0.3713, 0.1034, 0.3862, 0.1392, 0.3937, 0.1772, 0.3937, 0.2159, 0.3862, 0.2538, 0.3713, 0.2896, 0.3498, 0.3218, 0.3224, 0.3492, 0.2901, 0.3707, 0.2543, 0.3855, 0.2163, 0.393, 0.1775, 0.393, 0.1394, 0.3855, 0.1036, 0.3707, 0.07137, 0.3492, 0.04395, 0.3218, 0.02241, 0.2896, 0.007566, 0.2538, 0.0, 0.2159, 0.3661, 0.6305, 0.3661, 0.6676, 0.3558, 0.6691, 0.3558, 0.6307, 0.3754, 0.4903, 0.3754, 0.4557, 0.3857, 0.4526, 0.3857, 0.4884, 0.3754, 0.527, 0.3754, 0.4903, 0.3857, 0.4884, 0.3857, 0.5263, 0.9018, 0.2117, 0.9019, 0.2451, 0.8916, 0.2487, 0.8915, 0.2142, 0.3665, 0.4943, 0.3663, 0.5238, 0.356, 0.5202, 0.3561, 0.4897, 0.3754, 0.6667, 0.3754, 0.6356, 0.3857, 0.6388, 0.3857, 0.671, 0.9018, 0.06574, 0.9017, 0.1013, 0.8914, 0.09983, 0.8915, 0.06306, 0.9021, 0.144, 0.9021, 0.1066, 0.9124, 0.1059, 0.9124, 0.1446, 0.3661, 0.6676, 0.3662, 0.7032, 0.3559, 0.7059, 0.3558, 0.6691, 0.3754, 0.4557, 0.3754, 0.4246, 0.3857, 0.4204, 0.3857, 0.4526, 0.9019, 0.2451, 0.9021, 0.2746, 0.8918, 0.2792, 0.8916, 0.2487, 0.3663, 0.5238, 0.3662, 0.5572, 0.3559, 0.5548, 0.356, 0.5202, 0.3754, 0.6356, 0.3754, 0.6011, 0.3857, 0.603, 0.3857, 0.6388, 0.9017, 0.1013, 0.9017, 0.1384, 0.8914, 0.1383, 0.8914, 0.09983, 0.9021, 0.1066, 0.9021, 0.06988, 0.9124, 0.06795, 0.9124, 0.1059, 0.3662, 0.7032, 0.3663, 0.7357, 0.356, 0.7396, 0.3559, 0.7059, 0.3754, 0.4246, 0.3754, 0.3982, 0.3857, 0.393, 0.3857, 0.4204, 0.9021, 0.2463, 0.9021, 0.2152, 0.9124, 0.2184, 0.9124, 0.2506, 0.3662, 0.5572, 0.3661, 0.5932, 0.3558, 0.5921, 0.3559, 0.5548, 0.3754, 0.6011, 0.3754, 0.5644, 0.3857, 0.5651, 0.3857, 0.603, 0.9017, 0.1384, 0.9017, 0.1757, 0.8914, 0.1769, 0.8914, 0.1383, 0.9021, 0.06988, 0.9021, 0.03533, 0.9124, 0.03219, 0.9124, 0.06795, 0.3663, 0.7357, 0.3665, 0.7641, 0.3561, 0.7689, 0.356, 0.7396, 0.9021, 0.004813, 0.9019, 0.03317, 0.8916, 0.02935, 0.8918, 0.0, 0.9021, 0.2152, 0.9021, 0.1807, 0.9124, 0.1826, 0.9124, 0.2184, 0.3661, 0.5932, 0.3661, 0.6305, 0.3558, 0.6307, 0.3558, 0.5921, 0.3754, 0.5644, 0.3754, 0.527, 0.3857, 0.5263, 0.3857, 0.5651, 0.9017, 0.1757, 0.9018, 0.2117, 0.8915, 0.2142, 0.8914, 0.1769, 0.9021, 0.03533, 0.9021, 0.004223, 0.9124, 0.0, 0.9124, 0.03219, 0.3754, 0.6932, 0.3754, 0.6667, 0.3857, 0.671, 0.3857, 0.6983, 0.9019, 0.03317, 0.9018, 0.06574, 0.8915, 0.06306, 0.8916, 0.02935, 0.0, 0.0, 0.0, 0.0, 0.0, 0.0, 0.0, 0.0, 0.0, 0.0, 0.0, 0.0, 0.0, 0.0, 0.0, 0.0, 0.0, 0.0, 0.0, 0.0, 0.0, 0.0, 0.0, 0.0, 0.0, 0.0, 0.0, 0.0, 0.0, 0.0, 0.0, 0.0, 0.0, 0.0, 0.0, 0.0, 0.0, 0.0, 0.0, 0.0, 0.0, 0.0, 0.0, 0.0, 0.0, 0.0, 0.0, 0.0, 0.0, 0.0, 0.0, 0.0, 0.0, 0.0, 0.0, 0.0, 0.0, 0.0, 0.0, 0.0, 0.0, 0.0, 0.0, 0.0, 0.0, 0.0, 0.0, 0.0, 0.0, 0.0, 0.0, 0.0, 0.0, 0.0, 0.0, 0.0, 0.0, 0.0, 0.0, 0.0, 0.0, 0.0, 0.0, 0.0, 0.0, 0.0, 0.0, 0.0, 0.0, 0.0, 0.0, 0.0, 0.0, 0.0, 0.0, 0.0, 0.0, 0.0, 0.0, 0.0, 0.0, 0.0, 0.0, 0.0, 0.0, 0.0, 0.0, 0.0, 0.0, 0.0, 0.0, 0.0, 0.0, 0.0, 0.0, 0.0, 0.0, 0.0, 0.0, 0.0, 0.0, 0.0, 0.0, 0.0, 0.0, 0.0, 0.0, 0.0, 0.0, 0.0, 0.0, 0.0, 0.0, 0.0, 0.0, 0.0, 0.0, 0.0, 0.0, 0.0, 0.0, 0.0, 0.0, 0.0, 0.09802, 0.7964, 0.0, 0.0, 0.0922, 0.7964, 0.0922, 0.8338, 0.09802, 0.7964, 0.0922, 0.8338, 0.0, 0.0, 0.0, 0.0, 0.1387, 0.7964, 0.0, 0.0, 0.8014, 0.361, 0.8014, 0.3984, 0.1387, 0.7964, 0.8014, 0.3984, 0.0, 0.0, 0.0, 0.0, 0.8189, 0.2923, 0.0, 0.0, 0.07477, 0.8338, 0.07477, 0.7964, 0.8189, 0.2923, 0.07477, 0.7964, 0.0, 0.0, 0.0, 0.0, 0.1678, 0.8338, 0.0, 0.0, 0.1271, 0.8338, 0.1271, 0.7964, 0.1678, 0.8338, 0.1271, 0.7964, 0.0, 0.0, 0.0, 0.0, 0.8305, 0.3298, 0.0, 0.0, 0.1561, 0.7964, 0.1561, 0.8338, 0.8305, 0.3298, 0.1561, 0.8338, 0.0, 0.0, 0.0, 0.0, 0.813, 0.361, 0.0, 0.0, 0.1155, 0.7964, 0.1155, 0.8338, 0.813, 0.361, 0.1155, 0.8338, 0.0, 0.0, 0.0, 0.0, 0.08639, 0.7964, 0.0, 0.0, 0.08058, 0.7964, 0.08058, 0.8338, 0.08639, 0.7964, 0.08058, 0.8338, 0.0, 0.0, 0.0, 0.0, 0.8246, 0.3984, 0.0, 0.0, 0.1387, 0.8338, 0.1387, 0.7964, 0.8246, 0.3984, 0.1387, 0.7964, 0.0, 0.0, 0.0, 0.0, 0.1445, 0.7964, 0.0, 0.0, 0.8072, 0.2923, 0.8072, 0.3298, 0.1445, 0.7964, 0.8072, 0.3298, 0.0, 0.0, 0.0, 0.0, 0.813, 0.2923, 0.0, 0.0, 0.1561, 0.8338, 0.1561, 0.7964, 0.813, 0.2923, 0.1561, 0.7964, 0.0, 0.0, 0.0, 0.0, 0.1096, 0.8338, 0.0, 0.0, 0.1271, 0.7964, 0.1271, 0.8338, 0.1096, 0.8338, 0.1271, 0.8338, 0.0, 0.0, 0.0, 0.0, 0.1794, 0.8338, 0.0, 0.0, 0.1736, 0.8338, 0.1736, 0.7964, 0.1794, 0.8338, 0.1736, 0.7964, 0.0, 0.0, 0.0, 0.0, 0.0, 0.0, 0.0, 0.0, 0.8305, 0.3984, 0.0, 0.0, 0.1155, 0.8338, 0.0, 0.0, 0.7956, 0.3984, 0.7956, 0.361, 0.1155, 0.8338, 0.7956, 0.361, 0.0, 0.0, 0.0, 0.0, 0.8014, 0.3298, 0.0, 0.0, 0.8072, 0.3298, 0.8072, 0.2923, 0.8014, 0.3298, 0.8072, 0.2923, 0.0, 0.0, 0.0, 0.0, 0.0, 0.0, 0.0, 0.0, 0.7956, 0.361, 0.0, 0.0, 0.0, 0.0, 0.0, 0.0, 0.0, 0.0, 0.0, 0.0, 0.0, 0.0, 0.0, 0.0, 0.0, 0.0, 0.0, 0.0, 0.0, 0.0, 0.0, 0.0, 0.0, 0.0, 0.0, 0.0])
me_cylinder.use_remesh_preserve_volume = False
me_cylinder.use_remesh_preserve_attributes = False
me_cylinder.use_mirror_vertex_groups = False
me_cylinder.update()

# ---- objects
ob_cylinder = bpy.data.objects.new('Cylinder', me_cylinder)

# ---- transforms, parenting, visibility, modifiers, constraints
ob_cylinder.location = (0.0, 0.0, 0.0)
ob_cylinder.lineart.crease_threshold = 0.0

# ---- collection membership
col_collection.objects.link(ob_cylinder)

# ---- scene / render settings (as saved in the file)
scene.frame_start = 1; scene.frame_end = 250; scene.frame_set(1)
scene.render.engine = 'BLENDER_EEVEE_NEXT'
scene.cycles.use_denoising = False
scene.cycles.samples = 128
scene.cycles.sampling_pattern = 'TABULATED_SOBOL'
scene.cycles.use_adaptive_sampling = False
scene.cycles.use_light_tree = False
scene.view_settings.view_transform = 'Filmic'
bpy.context.view_layer.update()

# ---- added for rendering (the .blend has no active camera and no usable light): camera, sun
cam_auto = bpy.data.cameras.new('AutoCamera')
cam_auto.lens = 50.0
cam_auto.sensor_width = 36.0
cam_auto.clip_end = 1000.0
ob_auto_camera = bpy.data.objects.new('AutoCamera', cam_auto)
scene.collection.objects.link(ob_auto_camera)
ob_auto_camera.location = (3.80984, -4.57181, 3.44211)
ob_auto_camera.rotation_euler = (1.09748, -7.21219e-08, 0.694738)
scene.camera = ob_auto_camera
light_auto_sun = bpy.data.lights.new('AutoSun', 'SUN')
light_auto_sun.energy = 3.0
light_auto_sun.angle = 0.0523599
ob_auto_sun = bpy.data.objects.new('AutoSun', light_auto_sun)
scene.collection.objects.link(ob_auto_sun)
ob_auto_sun.rotation_euler = (0.872665, 0.174533, 0.523599)
bpy.context.view_layer.update()
